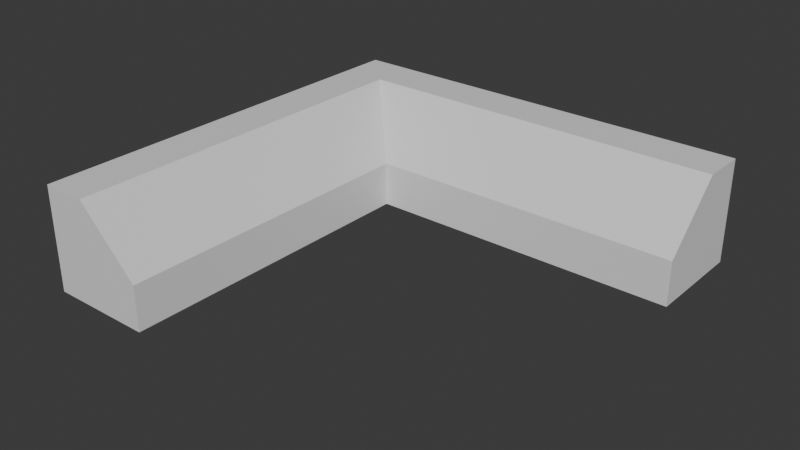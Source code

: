 # Source: walls2.blend  (saved by Blender 4.2.66; exported with 4.5.12 LTS)
import bpy
from mathutils import Matrix  # noqa: F401  (used for matrix-valued properties, if any)

bpy.ops.wm.read_factory_settings(use_empty=True)
scene = bpy.context.scene
scene.name = 'Scene'

# ---- collections
col_collection = bpy.data.collections.new('Collection'); scene.collection.children.link(col_collection)

# ---- materials (node trees are filled in below, after node groups)
mat_metal = bpy.data.materials.new('Metal')

# ---- material node trees
mat_metal.use_nodes = True; mat_metal.node_tree.nodes.clear()
_N = mat_metal.node_tree.nodes; _L = mat_metal.node_tree.links
n0 = _N.new('ShaderNodeBsdfPrincipled'); n0.name = 'Principled BSDF'; n0.location = (10, 300)
n1 = _N.new('ShaderNodeOutputMaterial'); n1.name = 'Material Output'; n1.location = (300, 300)
_L.new(n0.outputs[0], n1.inputs[0])
n1.is_active_output = True

# ---- world
world_world = bpy.data.worlds.new('World'); scene.world = world_world
world_world.use_nodes = True; world_world.node_tree.nodes.clear()
_N = world_world.node_tree.nodes; _L = world_world.node_tree.links
n0 = _N.new('ShaderNodeOutputWorld'); n0.name = 'World Output'; n0.location = (300, 300)
n1 = _N.new('ShaderNodeBackground'); n1.name = 'Background'; n1.location = (10, 300)
n1.inputs[0].default_value = (0.05088, 0.05088, 0.05088, 1.0)
_L.new(n1.outputs[0], n0.inputs[0])
n0.is_active_output = True
world_world.color = (0.05088, 0.05088, 0.05088)
world_world.sun_shadow_jitter_overblur = 0.0

# ---- meshes
me_cube_006 = bpy.data.meshes.new('Cube.006')
me_cube_006.from_pydata([(-0.1413, -7.078, -1.0), (0.1413, -7.078, -1.0), (0.1413, -7.078, 1.0), (0.01962, -7.078, 1.0), (-0.1413, -7.078, -0.1389), (0.1413, -5.663, -1.0), (0.1413, -4.247, -1.0), (0.1413, -2.831, -1.0), (0.1413, -1.416, -1.0), (0.1413, -4.371e-08, -1.0), (0.1413, -4.371e-08, 1.0), (0.1413, -1.416, 1.0), (0.1413, -2.831, 1.0), (0.1413, -4.247, 1.0), (0.1413, -5.663, 1.0), (-0.1413, 4.371e-08, -1.0), (-0.1413, -1.416, -1.0), (-0.1413, -2.831, -1.0), (-0.1413, -4.247, -1.0), (-0.1413, -5.663, -1.0), (0.01962, -5.663, 1.0), (0.01962, -4.247, 1.0), (0.01962, -2.831, 1.0), (0.01962, -1.416, 1.0), (0.01962, -6.071e-09, 1.0), (-0.1413, 4.371e-08, -0.1389), (-0.1413, -1.416, -0.1389), (-0.1413, -2.831, -0.1389), (-0.1413, -4.247, -0.1389), (-0.1413, -5.663, -0.1389), (0.0, 1.0, -1.0), (-0.2, 1.0, -1.0), (-0.4, 1.0, -1.0), (-0.6, 1.0, -1.0), (-0.8, 1.0, -1.0), (-0.8, 1.0, 1.0), (-0.6, 1.0, 1.0), (-0.4, 1.0, 1.0), (-0.2, 1.0, 1.0), (0.0, 1.0, 1.0), (-0.8, -1.0, -1.0), (-0.6, -1.0, -1.0), (-0.4, -1.0, -1.0), (-0.2, -1.0, -1.0), (0.0, -1.0, -1.0), (0.0, 0.1389, 1.0), (-0.2, 0.1389, 1.0), (-0.4, 0.1389, 1.0), (-0.6, 0.1389, 1.0), (-0.8, 0.1389, 1.0), (-0.8, -1.0, -0.1389), (-0.6, -1.0, -0.1389), (-0.4, -1.0, -0.1389), (-0.2, -1.0, -0.1389), (0.0, -1.0, -0.1389), (-1.0, -1.0, -1.0), (-1.0, 1.0, -1.0), (-1.0, 1.0, 1.0), (-1.0, 0.1389, 1.0), (-1.0, -1.0, -0.1389), (-0.1413, 1.0, -0.1389), (-0.1413, 1.0, -1.0), (0.1138, 0.1378, -1.0), (0.1413, 1.0, 1.0), (0.1413, 0.1389, 1.0), (0.1413, -4.371e-08, 0.8611), (-0.1, 0.0, -1.0), (0.01962, 1.0, 1.0), (0.01962, 0.1389, 1.0), (0.0, 1.0, 0.8611), (-9.313e-09, 2.665e-15, 0.8611), (0.01946, -0.8054, -1.0), (0.0, -0.7078, -1.0), (-0.1413, -1.0, -0.1389), (0.1413, -1.0, -0.1389), (-0.1413, -1.0, -1.0), (0.1056, 1.0, 1.0), (0.0, 0.7078, -1.0), (0.1413, -1.0, -1.0), (0.1, -3.094e-08, -1.0), (-0.05831, 1.0, -1.0), (0.01962, 0.9155, 1.0), (0.03155, 0.1389, 1.0), (0.05831, -1.0, -1.0), (0.1413, 0.3917, 1.0), (0.1413, 0.4127, -1.0), (0.1413, 1.0, -1.0), (-0.1413, -0.4127, -1.0)], [(30, 61), (66, 30), (15, 66), (72, 66), (44, 71), (67, 76), (44, 83), (9, 85), (78, 44), (15, 75), (79, 77)], [(5, 14, 2, 1), (5, 1, 0, 19), (1, 2, 3, 4, 0), (0, 4, 29, 19), (19, 29, 28, 18), (18, 28, 27, 17), (17, 27, 26, 16), (16, 26, 73, 25, 15, 87), (15, 25, 60, 61), (3, 20, 29, 4), (20, 21, 28, 29), (21, 22, 27, 28), (22, 23, 26, 27), (23, 24, 70, 73, 26), (24, 68, 70), (9, 78, 8, 16, 87, 15, 79), (8, 7, 17, 16), (7, 6, 18, 17), (6, 5, 19, 18), (9, 65, 74, 78), (8, 11, 12, 7), (7, 12, 13, 6), (6, 13, 14, 5), (2, 14, 20, 3), (14, 13, 21, 20), (13, 12, 22, 21), (12, 11, 23, 22), (11, 10, 24, 23), (35, 57, 58, 49), (49, 58, 59, 50), (40, 50, 59, 55), (44, 54, 73, 75), (43, 53, 52, 42), (42, 52, 51, 41), (41, 51, 50, 40), (45, 46, 53, 73, 70), (46, 47, 52, 53), (47, 48, 51, 52), (48, 49, 50, 51), (56, 34, 40, 55), (34, 33, 41, 40), (33, 32, 42, 41), (32, 31, 43, 42), (31, 80, 30, 77, 44, 75, 43), (56, 57, 35, 34), (34, 35, 36, 33), (33, 36, 37, 32), (32, 37, 38, 31), (31, 38, 39, 69, 30, 80), (30, 69, 67, 63, 86), (39, 38, 46, 45), (38, 37, 47, 46), (37, 36, 48, 47), (36, 35, 49, 48), (55, 59, 58, 57, 56), (73, 70, 25), (75, 73, 53, 43), (74, 65, 64, 68, 70, 54), (70, 68, 64, 82, 45), (67, 69, 39), (78, 74, 65, 10, 11, 8), (65, 64, 63, 84, 10), (70, 68, 67, 69, 60, 25), (70, 73, 54), (68, 81, 67), (39, 45, 68, 81, 67), (64, 68, 82), (10, 64, 82, 68, 24), (63, 64, 84), (84, 63, 67, 81, 68, 64), (64, 65, 9, 86, 63)])
_uv = me_cube_006.uv_layers.new(name='UVMap')
_uv.uv.foreach_set('vector', [0.4959, 0.1752, 0.2484, 0.1752, 0.2484, 1.875e-08, 0.4959, 3.744e-08, 0.8666, 0.1752, 0.8666, 0.0, 0.9016, 0.0, 0.9016, 0.1752, 0.9166, 0.2476, 0.9166, 0.0, 0.9317, 0.0, 0.9516, 0.141, 0.9516, 0.2476, 0.0, 0.0, 0.1063, -8.025e-09, 0.1063, 0.1752, 1.323e-08, 0.1752, 1.323e-08, 0.1752, 0.1063, 0.1752, 0.1063, 0.3505, 2.646e-08, 0.3505, 2.646e-08, 0.3505, 0.1063, 0.3505, 0.1063, 0.5257, 3.969e-08, 0.5257, 3.969e-08, 0.5257, 0.1063, 0.5257, 0.1063, 0.701, 5.292e-08, 0.701, 5.292e-08, 0.701, 0.1063, 0.701, 0.1063, 0.7524, 0.1063, 0.8762, 6.615e-08, 0.8762, 6.229e-08, 0.8251, 6.615e-08, 0.8762, 0.1063, 0.8762, 0.1063, 1.0, 7.55e-08, 1.0, 0.2484, -1.875e-08, 0.2484, 0.1752, 0.1063, 0.1752, 0.1063, -8.025e-09, 0.2484, 0.1752, 0.2484, 0.3505, 0.1063, 0.3505, 0.1063, 0.1752, 0.2484, 0.3505, 0.2484, 0.5257, 0.1063, 0.5257, 0.1063, 0.3505, 0.2484, 0.5257, 0.2484, 0.701, 0.1063, 0.701, 0.1063, 0.5257, 0.2484, 0.701, 0.2484, 0.8762, 0.231, 0.8762, 0.1063, 0.7524, 0.1063, 0.701, 0.2484, 0.8762, 0.2484, 0.8934, 0.231, 0.8762, 0.8666, 0.8762, 0.8666, 0.7524, 0.8666, 0.701, 0.9016, 0.701, 0.9016, 0.8251, 0.9016, 0.8762, 0.8717, 0.8762, 0.8666, 0.701, 0.8666, 0.5257, 0.9016, 0.5257, 0.9016, 0.701, 0.8666, 0.5257, 0.8666, 0.3505, 0.9016, 0.3505, 0.9016, 0.5257, 0.8666, 0.3505, 0.8666, 0.1752, 0.9016, 0.1752, 0.9016, 0.3505, 0.4959, 0.8762, 0.2656, 0.8762, 0.3893, 0.7524, 0.4959, 0.7524, 0.4959, 0.701, 0.2484, 0.701, 0.2484, 0.5257, 0.4959, 0.5257, 0.4959, 0.5257, 0.2484, 0.5257, 0.2484, 0.3505, 0.4959, 0.3505, 0.4959, 0.3505, 0.2484, 0.3505, 0.2484, 0.1752, 0.4959, 0.1752, 0.9166, -2.111e-08, 0.9166, 0.1752, 0.9016, 0.1752, 0.9016, -1.979e-08, 0.9166, 0.1752, 0.9166, 0.3505, 0.9016, 0.3505, 0.9016, 0.1752, 0.9166, 0.3505, 0.9166, 0.5257, 0.9016, 0.5257, 0.9016, 0.3505, 0.9166, 0.5257, 0.9166, 0.701, 0.9016, 0.701, 0.9016, 0.5257, 0.9166, 0.701, 0.9166, 0.8762, 0.9016, 0.8762, 0.9016, 0.701, 0.5207, 0.7427, 0.4959, 0.7427, 0.4959, 0.6361, 0.5207, 0.6361, 0.6125, 0.2476, 0.6372, 0.2476, 0.6372, 0.3886, 0.6125, 0.3886, 0.6125, 0.4951, 0.6125, 0.3886, 0.6372, 0.3886, 0.6372, 0.4951, 0.5134, 0.4951, 0.5134, 0.3886, 0.5309, 0.3886, 0.5309, 0.4951, 0.5382, 0.4951, 0.5382, 0.3886, 0.5629, 0.3886, 0.5629, 0.4951, 0.5629, 0.4951, 0.5629, 0.3886, 0.5877, 0.3886, 0.5877, 0.4951, 0.5877, 0.4951, 0.5877, 0.3886, 0.6125, 0.3886, 0.6125, 0.4951, 0.5134, 0.2476, 0.5382, 0.2476, 0.5382, 0.3886, 0.5309, 0.3886, 0.5134, 0.2648, 0.5382, 0.2476, 0.5629, 0.2476, 0.5629, 0.3886, 0.5382, 0.3886, 0.5629, 0.2476, 0.5877, 0.2476, 0.5877, 0.3886, 0.5629, 0.3886, 0.5877, 0.2476, 0.6125, 0.2476, 0.6125, 0.3886, 0.5877, 0.3886, 0.8666, 0.2476, 0.8418, 0.2476, 0.8418, 0.0, 0.8666, 0.0, 0.8418, 0.2476, 0.8171, 0.2476, 0.8171, 0.0, 0.8418, 0.0, 0.8171, 0.2476, 0.7923, 0.2476, 0.7923, 0.0, 0.8171, 0.0, 0.7923, 0.2476, 0.7676, 0.2476, 0.7676, 0.0, 0.7923, 0.0, 0.7676, 0.2476, 0.75, 0.2476, 0.7428, 0.2476, 0.7428, 0.2114, 0.7428, 0.0, 0.7603, 7.378e-09, 0.7676, 0.0, 0.4959, 0.9903, 0.4959, 0.7427, 0.5207, 0.7427, 0.5207, 0.9903, 0.5207, 0.9903, 0.5207, 0.7427, 0.5455, 0.7427, 0.5455, 0.9903, 0.5455, 0.9903, 0.5455, 0.7427, 0.5702, 0.7427, 0.5702, 0.9903, 0.5702, 0.9903, 0.5702, 0.7427, 0.595, 0.7427, 0.595, 0.9903, 0.595, 0.9903, 0.595, 0.7427, 0.6197, 0.7427, 0.6197, 0.7599, 0.6197, 0.9903, 0.6125, 0.9903, 0.6197, 0.9903, 0.6197, 0.7599, 0.6222, 0.7427, 0.6372, 0.7427, 0.6372, 0.9903, 0.6197, 0.7427, 0.595, 0.7427, 0.595, 0.6361, 0.6197, 0.6361, 0.595, 0.7427, 0.5702, 0.7427, 0.5702, 0.6361, 0.595, 0.6361, 0.5702, 0.7427, 0.5455, 0.7427, 0.5455, 0.6361, 0.5702, 0.6361, 0.5455, 0.7427, 0.5207, 0.7427, 0.5207, 0.6361, 0.5455, 0.6361, 0.7428, 0.2476, 0.6365, 0.2476, 0.4959, 0.1066, 0.4959, 7.93e-09, 0.7428, 2.657e-08, 0.1063, 0.7524, 0.231, 0.8762, 0.1063, 0.8762, 0.5309, 0.4951, 0.5309, 0.3886, 0.5382, 0.3886, 0.5382, 0.4951, 0.6372, 0.4951, 0.6372, 0.6189, 0.6372, 0.6361, 0.6222, 0.6361, 0.6197, 0.6189, 0.6197, 0.4951, 0.5134, 0.2648, 0.511, 0.2476, 0.4959, 0.2476, 0.5095, 0.2476, 0.5134, 0.2476, 0.6222, 0.7427, 0.6197, 0.7599, 0.6197, 0.7427, 0.4959, 0.7524, 0.3893, 0.7524, 0.2656, 0.8762, 0.2484, 0.8762, 0.2484, 0.701, 0.4959, 0.701, 0.2656, 0.8762, 0.2484, 0.8934, 0.2484, 1.0, 0.2484, 0.9247, 0.2484, 0.8762, 0.231, 0.8762, 0.2484, 0.8934, 0.2484, 1.0, 0.231, 1.0, 0.1063, 1.0, 0.1063, 0.8762, 0.6197, 0.6189, 0.6022, 0.4951, 0.6197, 0.4951, 0.2484, 0.8934, 0.2484, 0.9895, 0.2484, 1.0, 0.6197, 0.7427, 0.6197, 0.6361, 0.6222, 0.6361, 0.6222, 0.7323, 0.6222, 0.7427, 0.9166, 0.3542, 0.9166, 0.3542, 0.9166, 0.3542, 0.9166, 0.8762, 0.9166, 0.8934, 0.9031, 0.8934, 0.9016, 0.8934, 0.9016, 0.8762, 0.9166, 0.2476, 0.9166, 0.3542, 0.9166, 0.3229, 0.6372, 0.6674, 0.6372, 0.7427, 0.6222, 0.7427, 0.6222, 0.7323, 0.6222, 0.6361, 0.6372, 0.6361, 0.2484, 0.8934, 0.2656, 0.8762, 0.4959, 0.8762, 0.4959, 1.0, 0.2484, 1.0])
me_cube_006.materials.append(mat_metal)
me_cube_006.update()

# ---- objects
ob_cube_001 = bpy.data.objects.new('Cube.001', me_cube_006)

# ---- transforms, parenting, visibility, modifiers, constraints
ob_cube_001.location = (0.0, 0.0, 0.0)
ob_cube_001.rotation_euler = (0.0, -0.0, 1.571)
ob_cube_001.scale = (7.078, 1.0, 1.0)

# ---- collection membership
col_collection.objects.link(ob_cube_001)

# ---- scene / render settings (as saved in the file)
scene.frame_start = 1; scene.frame_end = 250; scene.frame_set(1)
scene.render.engine = 'BLENDER_EEVEE_NEXT'
bpy.context.view_layer.update()

# ---- added for rendering (the .blend has no active camera and no usable light): camera, sun
cam_auto = bpy.data.cameras.new('AutoCamera')
cam_auto.lens = 50.0
cam_auto.sensor_width = 36.0
cam_auto.clip_end = 1000.0
ob_auto_camera = bpy.data.objects.new('AutoCamera', cam_auto)
scene.collection.objects.link(ob_auto_camera)
ob_auto_camera.location = (13.7703, -15.9165, 8.58486)
ob_auto_camera.rotation_euler = (1.09748, -7.21219e-08, 0.694738)
scene.camera = ob_auto_camera
light_auto_sun = bpy.data.lights.new('AutoSun', 'SUN')
light_auto_sun.energy = 3.0
light_auto_sun.angle = 0.0523599
ob_auto_sun = bpy.data.objects.new('AutoSun', light_auto_sun)
scene.collection.objects.link(ob_auto_sun)
ob_auto_sun.rotation_euler = (0.872665, 0.174533, 0.523599)
bpy.context.view_layer.update()
